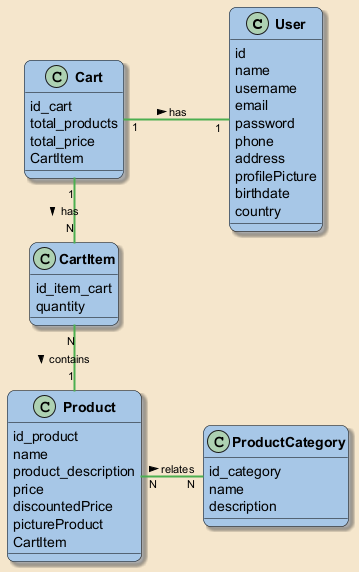

The diagram above was rendered by PlantUML. Its source (embedded in the PNG):
@startuml
'Direccion of the diagram'
left to right direction
'Used style'
skinparam backgroundColor #F5E6CC
'Classes'
skinparam classBackgroundColor #A7C7E7
skinparam classBorderColor #000000
skinparam shadowing true
skinparam roundcorner 15
'Titles'
skinparam classFontColor #000000
skinparam classFontStyle bold
'Relationships'
skinparam classArrowColor #4CAF50
skinparam classArrowThickness 2
skinparam classArrowFontColor black
skinparam classArrowFontSize 11
skinparam nodesep 50
skinparam ranksep 5




' Entities'
class User{
    id
    name
    username
    email
    password
    phone
    address
    profilePicture
    birthdate
    country

}

class Cart{
    id_cart
    total_products
    total_price
    CartItem
}

class CartItem{
    id_item_cart
    quantity
}

class Product{
    id_product
    name
    product_description
    price
    discountedPrice
    pictureProduct
    CartItem
}

class ProductCategory{
    id_category
    name
    description
}


'Relationships'
Cart "1" -- "1" User : has >
Cart "1" - "N" CartItem : has >
CartItem "N" - "1" Product : contains >
Product "N" -- "N" ProductCategory : relates >





@enduml